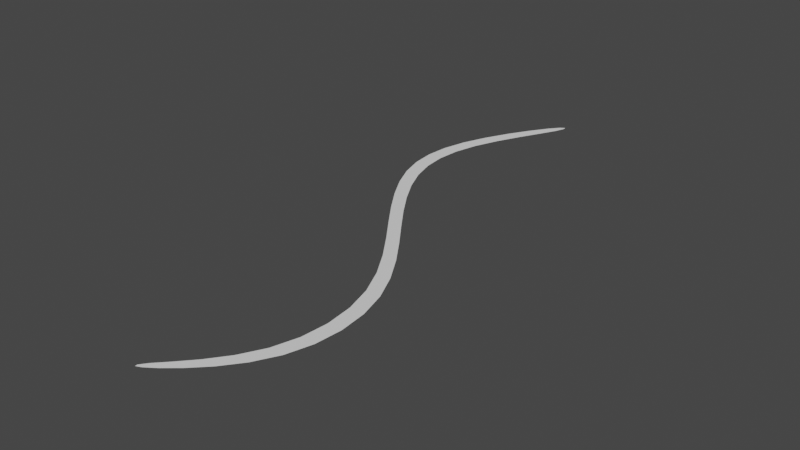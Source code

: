 # Source: River.blend  (saved by Blender 2.92.15; exported with 4.5.12 LTS)
import bpy
from mathutils import Matrix  # noqa: F401  (used for matrix-valued properties, if any)

bpy.ops.wm.read_factory_settings(use_empty=True)
scene = bpy.context.scene
scene.name = 'Scene'

# ---- collections
col_collection = bpy.data.collections.new('Collection'); scene.collection.children.link(col_collection)

# ---- world
world_world = bpy.data.worlds.new('World'); scene.world = world_world
world_world.use_nodes = True; world_world.node_tree.nodes.clear()
_N = world_world.node_tree.nodes; _L = world_world.node_tree.links
n0 = _N.new('ShaderNodeOutputWorld'); n0.name = 'World Output'; n0.location = (300, 300)
n1 = _N.new('ShaderNodeBackground'); n1.name = 'Background'; n1.location = (10, 300)
n1.inputs[0].default_value = (0.05088, 0.05088, 0.05088, 1.0)
_L.new(n1.outputs[0], n0.inputs[0])
n0.is_active_output = True
world_world.color = (0.05088, 0.05088, 0.05088)
world_world.use_sun_shadow = False
world_world.sun_shadow_jitter_overblur = 0.0

# ---- meshes
me_river = bpy.data.meshes.new('River')
me_river.from_pydata([(-1.0, -40.0, 0.0), (1.0, -40.0, 0.0), (-1.0, 40.0, 0.0), (1.0, 40.0, 0.0), (-10.0, 25.0, 0.0), (-10.0, 13.0, 0.0), (-1.0, 0.0, 0.0), (10.0, -14.0, 0.0), (10.0, -30.0, 0.0), (12.0, -30.0, 0.0), (12.0, -14.0, 0.0), (1.0, 0.0, 0.0), (-8.0, 13.0, 0.0), (-8.0, 25.0, 0.0)], [], [(4, 13, 3, 2), (0, 1, 9, 8), (8, 9, 10, 7), (7, 10, 11, 6), (6, 11, 12, 5), (5, 12, 13, 4)])
_uv = me_river.uv_layers.new(name='UVMap')
_uv.uv.foreach_set('vector', [0.0002334, 0.1862, 1.005, 0.1862, 1.005, 4.315e-05, 0.0002334, 4.315e-05, 0.000233, 1.0, 1.005, 1.0, 1.005, 0.8418, 0.000233, 0.8418, 0.000233, 0.8418, 1.005, 0.8418, 1.005, 0.6715, 0.000233, 0.6715, 0.000233, 0.6715, 1.005, 0.6715, 1.005, 0.4821, 0.000233, 0.4821, 0.000233, 0.4821, 1.005, 0.4821, 1.005, 0.3139, 0.0002334, 0.3139, 0.0002334, 0.3139, 1.005, 0.3139, 1.005, 0.1862, 0.0002334, 0.1862])
me_river.use_remesh_fix_poles = True
me_river.use_remesh_preserve_attributes = False
me_river.use_mirror_vertex_groups = False
me_river.update()

# ---- objects
ob_river = bpy.data.objects.new('River', me_river)

# ---- transforms, parenting, visibility, modifiers, constraints
ob_river.location = (0.0, 0.0, 0.0)
ob_river.lineart.crease_threshold = 0.0
_m = ob_river.modifiers.new('Subdivision', 'SUBSURF')
_m.uv_smooth = 'PRESERVE_CORNERS'

# ---- collection membership
col_collection.objects.link(ob_river)

# ---- scene / render settings (as saved in the file)
scene.frame_start = 1; scene.frame_end = 250; scene.frame_set(1)
scene.render.engine = 'BLENDER_EEVEE_NEXT'
scene.cycles.use_denoising = False
scene.cycles.samples = 128
scene.cycles.sampling_pattern = 'TABULATED_SOBOL'
scene.cycles.use_adaptive_sampling = False
scene.cycles.use_light_tree = False
scene.view_settings.view_transform = 'Filmic'
bpy.context.view_layer.update()

# ---- added for rendering (the .blend has no active camera and no usable light): camera, sun
cam_auto = bpy.data.cameras.new('AutoCamera')
cam_auto.lens = 50.0
cam_auto.sensor_width = 36.0
cam_auto.clip_end = 1347.23
ob_auto_camera = bpy.data.objects.new('AutoCamera', cam_auto)
scene.collection.objects.link(ob_auto_camera)
ob_auto_camera.location = (77.7658, -92.1189, 61.4126)
ob_auto_camera.rotation_euler = (1.09748, -7.21219e-08, 0.694738)
scene.camera = ob_auto_camera
light_auto_sun = bpy.data.lights.new('AutoSun', 'SUN')
light_auto_sun.energy = 3.0
light_auto_sun.angle = 0.0523599
ob_auto_sun = bpy.data.objects.new('AutoSun', light_auto_sun)
scene.collection.objects.link(ob_auto_sun)
ob_auto_sun.rotation_euler = (0.872665, 0.174533, 0.523599)
bpy.context.view_layer.update()
